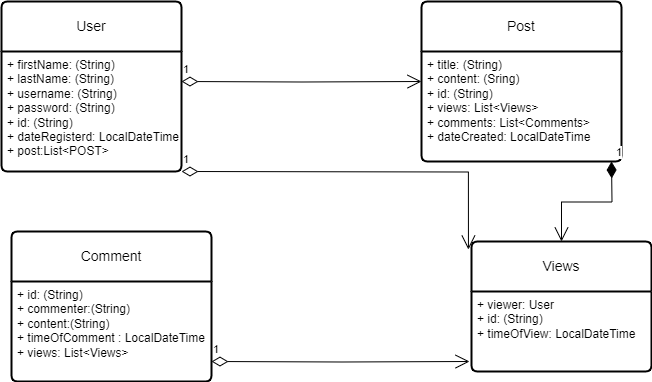

The diagram above was exported from draw.io. Its source (the exported page's mxGraphModel, read from the mxfile embedded in the PNG):
<mxGraphModel dx="1104" dy="508" grid="1" gridSize="10" guides="1" tooltips="1" connect="1" arrows="1" fold="1" page="1" pageScale="1" pageWidth="850" pageHeight="1100" math="0" shadow="0">
  <root>
    <mxCell id="0" />
    <mxCell id="1" parent="0" />
    <mxCell id="WYCQhTCb96iTqdEQQw_Y-1" value="User" style="swimlane;childLayout=stackLayout;horizontal=1;startSize=50;horizontalStack=0;rounded=1;fontSize=14;fontStyle=0;strokeWidth=2;resizeParent=0;resizeLast=1;shadow=0;dashed=0;align=center;arcSize=4;whiteSpace=wrap;html=1;" vertex="1" parent="1">
      <mxGeometry x="10" y="70" width="180" height="170" as="geometry" />
    </mxCell>
    <mxCell id="LIKdVnoT-pGmJdOzrVBy-1" value="1" style="endArrow=open;html=1;endSize=12;startArrow=diamondThin;startSize=14;startFill=0;edgeStyle=orthogonalEdgeStyle;align=left;verticalAlign=bottom;rounded=0;entryX=0;entryY=0.5;entryDx=0;entryDy=0;" edge="1" parent="WYCQhTCb96iTqdEQQw_Y-1" target="WYCQhTCb96iTqdEQQw_Y-7">
      <mxGeometry x="-1" y="3" relative="1" as="geometry">
        <mxPoint x="180" y="80" as="sourcePoint" />
        <mxPoint x="340" y="80" as="targetPoint" />
      </mxGeometry>
    </mxCell>
    <mxCell id="WYCQhTCb96iTqdEQQw_Y-2" value="+ firstName: (String)&lt;div&gt;+ lastName: (String)&lt;/div&gt;&lt;div&gt;+ username: (String)&lt;/div&gt;&lt;div&gt;+ password: (String)&lt;/div&gt;&lt;div&gt;+ id: (String)&lt;/div&gt;&lt;div&gt;+ dateRegisterd: LocalDateTime&lt;/div&gt;&lt;div&gt;+ post:List&amp;lt;POST&amp;gt;&lt;/div&gt;" style="align=left;strokeColor=none;fillColor=none;spacingLeft=4;fontSize=12;verticalAlign=top;resizable=0;rotatable=0;part=1;html=1;" vertex="1" parent="WYCQhTCb96iTqdEQQw_Y-1">
      <mxGeometry y="50" width="180" height="120" as="geometry" />
    </mxCell>
    <mxCell id="WYCQhTCb96iTqdEQQw_Y-3" value="Comment" style="swimlane;childLayout=stackLayout;horizontal=1;startSize=50;horizontalStack=0;rounded=1;fontSize=14;fontStyle=0;strokeWidth=2;resizeParent=0;resizeLast=1;shadow=0;dashed=0;align=center;arcSize=4;whiteSpace=wrap;html=1;" vertex="1" parent="1">
      <mxGeometry x="20" y="300" width="200" height="150" as="geometry" />
    </mxCell>
    <mxCell id="WYCQhTCb96iTqdEQQw_Y-4" value="+ id: (String)&lt;div&gt;+ commenter:(String)&lt;/div&gt;&lt;div&gt;+ content:(String)&lt;/div&gt;&lt;div&gt;+ timeOfComment : LocalDateTime&lt;/div&gt;&lt;div&gt;+ views: List&amp;lt;Views&amp;gt;&lt;/div&gt;" style="align=left;strokeColor=none;fillColor=none;spacingLeft=4;fontSize=12;verticalAlign=top;resizable=0;rotatable=0;part=1;html=1;" vertex="1" parent="WYCQhTCb96iTqdEQQw_Y-3">
      <mxGeometry y="50" width="200" height="100" as="geometry" />
    </mxCell>
    <mxCell id="WYCQhTCb96iTqdEQQw_Y-7" value="Post" style="swimlane;childLayout=stackLayout;horizontal=1;startSize=50;horizontalStack=0;rounded=1;fontSize=14;fontStyle=0;strokeWidth=2;resizeParent=0;resizeLast=1;shadow=0;dashed=0;align=center;arcSize=4;whiteSpace=wrap;html=1;" vertex="1" parent="1">
      <mxGeometry x="430" y="70" width="200" height="160" as="geometry" />
    </mxCell>
    <mxCell id="WYCQhTCb96iTqdEQQw_Y-8" value="+ title: (String)&lt;div&gt;+ content: (Sring)&lt;/div&gt;&lt;div&gt;+ id: (String)&lt;/div&gt;&lt;div&gt;+ views: List&amp;lt;Views&amp;gt;&lt;/div&gt;&lt;div&gt;+ comments: List&amp;lt;Comments&amp;gt;&lt;/div&gt;&lt;div&gt;+ dateCreated: LocalDateTime&lt;/div&gt;" style="align=left;strokeColor=none;fillColor=none;spacingLeft=4;fontSize=12;verticalAlign=top;resizable=0;rotatable=0;part=1;html=1;" vertex="1" parent="WYCQhTCb96iTqdEQQw_Y-7">
      <mxGeometry y="50" width="200" height="110" as="geometry" />
    </mxCell>
    <mxCell id="WYCQhTCb96iTqdEQQw_Y-9" value="Views" style="swimlane;childLayout=stackLayout;horizontal=1;startSize=50;horizontalStack=0;rounded=1;fontSize=14;fontStyle=0;strokeWidth=2;resizeParent=0;resizeLast=1;shadow=0;dashed=0;align=center;arcSize=4;whiteSpace=wrap;html=1;" vertex="1" parent="1">
      <mxGeometry x="480" y="310" width="180" height="130" as="geometry" />
    </mxCell>
    <mxCell id="WYCQhTCb96iTqdEQQw_Y-10" value="+ viewer: User&lt;div&gt;+ id: (String)&lt;/div&gt;&lt;div&gt;+ timeOfView: LocalDateTime&lt;/div&gt;" style="align=left;strokeColor=none;fillColor=none;spacingLeft=4;fontSize=12;verticalAlign=top;resizable=0;rotatable=0;part=1;html=1;" vertex="1" parent="WYCQhTCb96iTqdEQQw_Y-9">
      <mxGeometry y="50" width="180" height="80" as="geometry" />
    </mxCell>
    <mxCell id="LIKdVnoT-pGmJdOzrVBy-3" value="1" style="endArrow=open;html=1;endSize=12;startArrow=diamondThin;startSize=14;startFill=0;edgeStyle=orthogonalEdgeStyle;align=left;verticalAlign=bottom;rounded=0;entryX=-0.017;entryY=0.062;entryDx=0;entryDy=0;entryPerimeter=0;" edge="1" parent="1" target="WYCQhTCb96iTqdEQQw_Y-9">
      <mxGeometry x="-1" y="3" relative="1" as="geometry">
        <mxPoint x="190" y="240" as="sourcePoint" />
        <mxPoint x="350" y="240" as="targetPoint" />
      </mxGeometry>
    </mxCell>
    <mxCell id="LIKdVnoT-pGmJdOzrVBy-4" value="1" style="endArrow=open;html=1;endSize=12;startArrow=diamondThin;startSize=14;startFill=1;edgeStyle=orthogonalEdgeStyle;align=left;verticalAlign=bottom;rounded=0;" edge="1" parent="1" target="WYCQhTCb96iTqdEQQw_Y-9">
      <mxGeometry x="-1" y="3" relative="1" as="geometry">
        <mxPoint x="620" y="230" as="sourcePoint" />
        <mxPoint x="780" y="230" as="targetPoint" />
      </mxGeometry>
    </mxCell>
    <mxCell id="LIKdVnoT-pGmJdOzrVBy-5" value="1" style="endArrow=open;html=1;endSize=12;startArrow=diamondThin;startSize=14;startFill=0;edgeStyle=orthogonalEdgeStyle;align=left;verticalAlign=bottom;rounded=0;entryX=-0.011;entryY=0.875;entryDx=0;entryDy=0;entryPerimeter=0;" edge="1" parent="1" target="WYCQhTCb96iTqdEQQw_Y-10">
      <mxGeometry x="-1" y="3" relative="1" as="geometry">
        <mxPoint x="220" y="430" as="sourcePoint" />
        <mxPoint x="380" y="430" as="targetPoint" />
      </mxGeometry>
    </mxCell>
  </root>
</mxGraphModel>